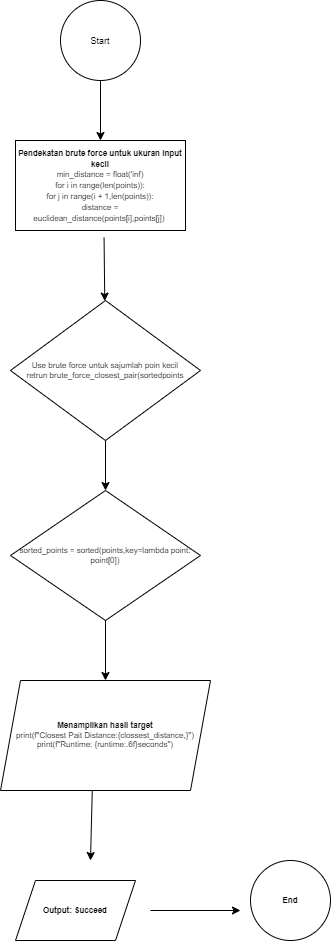

The diagram above was exported from draw.io. Its source (the exported page's mxGraphModel, read from the mxfile embedded in the PNG):
<mxGraphModel dx="1050" dy="574" grid="1" gridSize="10" guides="1" tooltips="1" connect="1" arrows="1" fold="1" page="1" pageScale="1" pageWidth="850" pageHeight="1100" math="0" shadow="0">
  <root>
    <mxCell id="0" />
    <mxCell id="1" parent="0" />
    <mxCell id="2" value="&lt;font style=&quot;font-size: 9px;&quot;&gt;Start&lt;/font&gt;" style="ellipse;whiteSpace=wrap;html=1;aspect=fixed;" parent="1" vertex="1">
      <mxGeometry x="300" y="10" width="80" height="80" as="geometry" />
    </mxCell>
    <mxCell id="4" value="" style="endArrow=classic;html=1;fontSize=9;exitX=0.5;exitY=1;exitDx=0;exitDy=0;" parent="1" source="2" edge="1">
      <mxGeometry width="50" height="50" relative="1" as="geometry">
        <mxPoint x="360" y="160" as="sourcePoint" />
        <mxPoint x="340" y="150" as="targetPoint" />
        <Array as="points" />
      </mxGeometry>
    </mxCell>
    <mxCell id="6" value="&lt;font style=&quot;font-size: 8px;&quot;&gt;&lt;b&gt;Pendekatan brute force untuk ukuran input kecil&lt;br&gt;&lt;/b&gt;min_distance = float('inf)&lt;br&gt;for i in range(len(points)):&lt;br&gt;for j in range(i + 1,len(points)):&lt;br&gt;distance = euclidean_distance(points[i],points[j])&amp;nbsp;&lt;/font&gt;&lt;br&gt;" style="rounded=0;whiteSpace=wrap;html=1;fontSize=9;" parent="1" vertex="1">
      <mxGeometry x="255" y="150" width="170" height="90" as="geometry" />
    </mxCell>
    <mxCell id="7" value="" style="endArrow=classic;html=1;fontSize=8;exitX=0.521;exitY=1.08;exitDx=0;exitDy=0;exitPerimeter=0;" parent="1" source="6" target="8" edge="1">
      <mxGeometry width="50" height="50" relative="1" as="geometry">
        <mxPoint x="360" y="220" as="sourcePoint" />
        <mxPoint x="344" y="310" as="targetPoint" />
      </mxGeometry>
    </mxCell>
    <mxCell id="8" value="Use brute force untuk sajumlah poin kecil&lt;br&gt;retrun brute_force_closest_pair(sortedpoints" style="rhombus;whiteSpace=wrap;html=1;fontSize=8;" parent="1" vertex="1">
      <mxGeometry x="250" y="310" width="190" height="140" as="geometry" />
    </mxCell>
    <mxCell id="9" value="" style="endArrow=classic;html=1;fontSize=8;exitX=0.5;exitY=1;exitDx=0;exitDy=0;" parent="1" source="8" target="10" edge="1">
      <mxGeometry width="50" height="50" relative="1" as="geometry">
        <mxPoint x="510" y="500" as="sourcePoint" />
        <mxPoint x="345" y="520" as="targetPoint" />
      </mxGeometry>
    </mxCell>
    <mxCell id="10" value="sorted_points = sorted(points,key=lambda point: point[0])" style="rhombus;whiteSpace=wrap;html=1;fontSize=8;" parent="1" vertex="1">
      <mxGeometry x="250" y="500" width="190" height="130" as="geometry" />
    </mxCell>
    <mxCell id="11" value="" style="endArrow=classic;html=1;fontSize=8;exitX=0.5;exitY=1;exitDx=0;exitDy=0;" parent="1" source="10" edge="1">
      <mxGeometry width="50" height="50" relative="1" as="geometry">
        <mxPoint x="510" y="610" as="sourcePoint" />
        <mxPoint x="345" y="690" as="targetPoint" />
      </mxGeometry>
    </mxCell>
    <mxCell id="12" value="&lt;b&gt;Menampilkan hasil target&lt;/b&gt;&lt;br&gt;print(f&quot;Closest Pait Distance:{clossest_distance,}&quot;)&lt;br&gt;print(f&quot;Runtime: {runtime:.6f}seconds&quot;)" style="shape=parallelogram;perimeter=parallelogramPerimeter;whiteSpace=wrap;html=1;fixedSize=1;fontSize=8;" parent="1" vertex="1">
      <mxGeometry x="240" y="690" width="210" height="110" as="geometry" />
    </mxCell>
    <mxCell id="13" value="" style="endArrow=classic;html=1;fontSize=8;exitX=0.437;exitY=0.999;exitDx=0;exitDy=0;exitPerimeter=0;" parent="1" source="12" edge="1">
      <mxGeometry width="50" height="50" relative="1" as="geometry">
        <mxPoint x="330" y="810" as="sourcePoint" />
        <mxPoint x="330" y="870" as="targetPoint" />
        <Array as="points" />
      </mxGeometry>
    </mxCell>
    <mxCell id="15" value="&lt;b&gt;End&lt;/b&gt;" style="ellipse;whiteSpace=wrap;html=1;aspect=fixed;fontSize=8;" parent="1" vertex="1">
      <mxGeometry x="490" y="870" width="80" height="80" as="geometry" />
    </mxCell>
    <mxCell id="16" value="" style="endArrow=classic;html=1;fontSize=8;" parent="1" edge="1">
      <mxGeometry width="50" height="50" relative="1" as="geometry">
        <mxPoint x="390" y="920" as="sourcePoint" />
        <mxPoint x="480" y="920" as="targetPoint" />
      </mxGeometry>
    </mxCell>
    <mxCell id="17" value="&lt;b&gt;Output: Succeed&lt;/b&gt;" style="shape=parallelogram;perimeter=parallelogramPerimeter;whiteSpace=wrap;html=1;fixedSize=1;fontSize=8;" parent="1" vertex="1">
      <mxGeometry x="255" y="890" width="120" height="60" as="geometry" />
    </mxCell>
  </root>
</mxGraphModel>